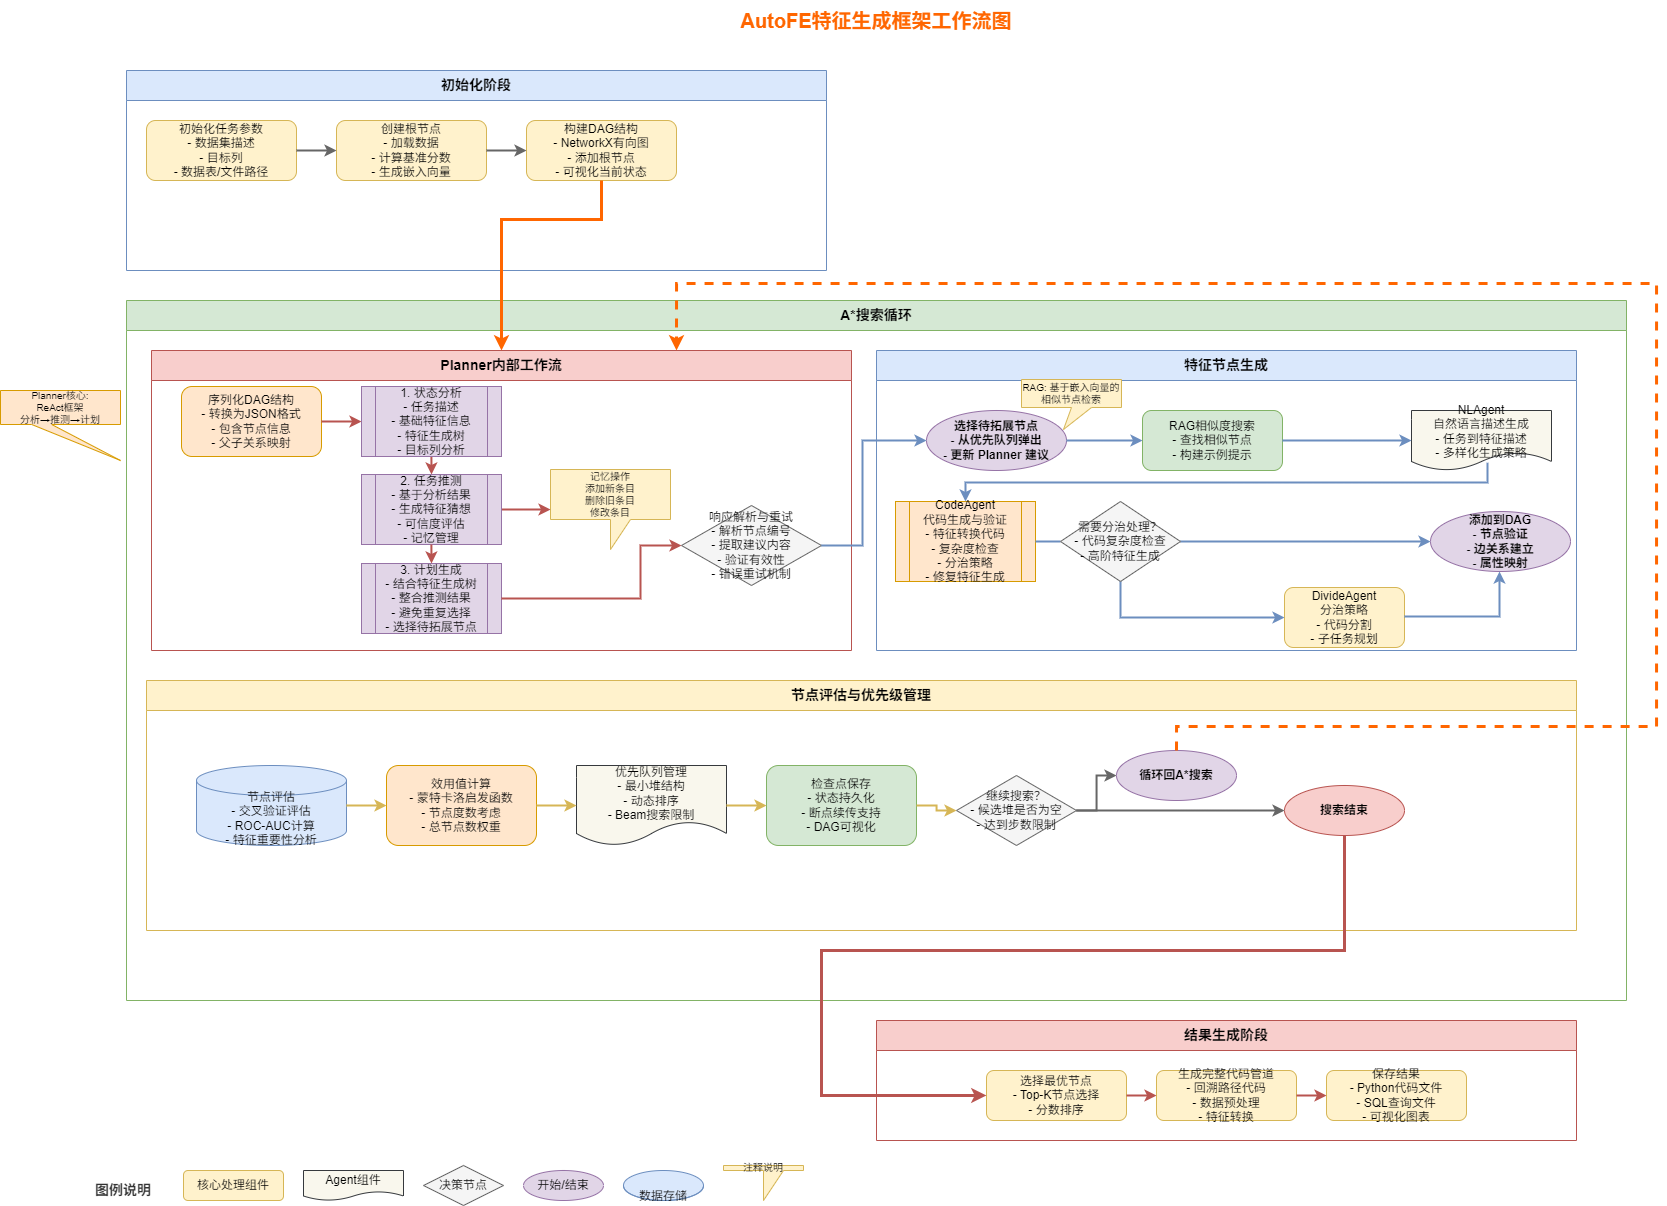

The diagram above was exported from draw.io. Its source (the exported page's mxGraphModel, read from the mxfile embedded in the PNG):
<mxGraphModel dx="3287" dy="905" grid="0" gridSize="10" guides="1" tooltips="1" connect="1" arrows="1" fold="1" page="1" pageScale="1" pageWidth="1600" pageHeight="1200" background="#ffffff" math="0" shadow="0">
  <root>
    <mxCell id="0" />
    <mxCell id="1" parent="0" />
    <mxCell id="title" value="AutoFE特征生成框架工作流图" style="text;html=1;strokeColor=none;fillColor=none;align=center;verticalAlign=middle;whiteSpace=wrap;rounded=0;fontSize=20;fontStyle=1;fontColor=#FF6600;" parent="1" vertex="1">
      <mxGeometry x="600" y="30" width="400" height="40" as="geometry" />
    </mxCell>
    <mxCell id="init_area" value="初始化阶段" style="swimlane;startSize=30;fillColor=#dae8fc;strokeColor=#6c8ebf;fontSize=14;fontStyle=1;horizontal=1;verticalAlign=top;align=center;" parent="1" vertex="1">
      <mxGeometry x="50" y="100" width="700" height="200" as="geometry" />
    </mxCell>
    <mxCell id="init_task" value="初始化任务参数&#10;- 数据集描述&#10;- 目标列&#10;- 数据表/文件路径" style="rounded=1;whiteSpace=wrap;html=1;fillColor=#fff2cc;strokeColor=#d6b656;fontSize=12;" parent="init_area" vertex="1">
      <mxGeometry x="20" y="50" width="150" height="60" as="geometry" />
    </mxCell>
    <mxCell id="init_root" value="创建根节点&#10;- 加载数据&#10;- 计算基准分数&#10;- 生成嵌入向量" style="rounded=1;whiteSpace=wrap;html=1;fillColor=#fff2cc;strokeColor=#d6b656;fontSize=12;" parent="init_area" vertex="1">
      <mxGeometry x="210" y="50" width="150" height="60" as="geometry" />
    </mxCell>
    <mxCell id="init_dag" value="构建DAG结构&#10;- NetworkX有向图&#10;- 添加根节点&#10;- 可视化当前状态" style="rounded=1;whiteSpace=wrap;html=1;fillColor=#fff2cc;strokeColor=#d6b656;fontSize=12;" parent="init_area" vertex="1">
      <mxGeometry x="400" y="50" width="150" height="60" as="geometry" />
    </mxCell>
    <mxCell id="edge1" style="edgeStyle=orthogonalEdgeStyle;rounded=0;orthogonalLoop=1;jettySize=auto;html=1;entryX=0;entryY=0.5;entryDx=0;entryDy=0;strokeWidth=2;strokeColor=#666666;" parent="init_area" source="init_task" target="init_root" edge="1">
      <mxGeometry relative="1" as="geometry" />
    </mxCell>
    <mxCell id="edge2" style="edgeStyle=orthogonalEdgeStyle;rounded=0;orthogonalLoop=1;jettySize=auto;html=1;entryX=0;entryY=0.5;entryDx=0;entryDy=0;strokeWidth=2;strokeColor=#666666;" parent="init_area" source="init_root" target="init_dag" edge="1">
      <mxGeometry relative="1" as="geometry" />
    </mxCell>
    <mxCell id="astar_area" value="A*搜索循环" style="swimlane;startSize=30;fillColor=#d5e8d4;strokeColor=#82b366;fontSize=14;fontStyle=1;horizontal=1;verticalAlign=top;align=center;" parent="1" vertex="1">
      <mxGeometry x="50" y="330" width="1500" height="700" as="geometry" />
    </mxCell>
    <mxCell id="planner_area" value="Planner内部工作流" style="swimlane;startSize=30;fillColor=#f8cecc;strokeColor=#b85450;fontSize=14;fontStyle=1;horizontal=1;verticalAlign=top;align=center;" parent="astar_area" vertex="1">
      <mxGeometry x="25" y="50" width="700" height="300" as="geometry" />
    </mxCell>
    <mxCell id="memory_ops" value="记忆操作&#10;添加新条目&#10;删除旧条目&#10;修改条目" style="shape=callout;whiteSpace=wrap;html=1;perimeter=calloutPerimeter;base=20;fillColor=#fff2cc;strokeColor=#d6b656;fontSize=10;" parent="planner_area" vertex="1">
      <mxGeometry x="399" y="119" width="120" height="80" as="geometry" />
    </mxCell>
    <mxCell id="planning_prompt" value="3. 计划生成&#10;- 结合特征生成树&#10;- 整合推测结果&#10;- 避免重复选择&#10;- 选择待拓展节点" style="shape=process;whiteSpace=wrap;html=1;backgroundOutline=1;fillColor=#e1d5e7;strokeColor=#9673a6;fontSize=12;" parent="planner_area" vertex="1">
      <mxGeometry x="210" y="213" width="140" height="70" as="geometry" />
    </mxCell>
    <mxCell id="parse_response" value="响应解析与重试&#10;- 解析节点编号&#10;- 提取建议内容&#10;- 验证有效性&#10;- 错误重试机制" style="rhombus;whiteSpace=wrap;html=1;fillColor=#f5f5f5;strokeColor=#666666;fontSize=12;" parent="planner_area" vertex="1">
      <mxGeometry x="530" y="155" width="140" height="80" as="geometry" />
    </mxCell>
    <mxCell id="edge5" style="edgeStyle=orthogonalEdgeStyle;rounded=0;orthogonalLoop=1;jettySize=auto;html=1;strokeWidth=2;strokeColor=#b85450;entryX=0.5;entryY=0;entryDx=0;entryDy=0;" parent="planner_area" target="7" edge="1">
      <mxGeometry relative="1" as="geometry">
        <mxPoint x="279.89969696969746" y="105" as="sourcePoint" />
        <mxPoint x="280" y="123" as="targetPoint" />
      </mxGeometry>
    </mxCell>
    <mxCell id="edge6" style="edgeStyle=orthogonalEdgeStyle;rounded=0;orthogonalLoop=1;jettySize=auto;html=1;entryX=0;entryY=0.5;entryDx=0;entryDy=0;strokeWidth=2;strokeColor=#b85450;exitX=1;exitY=0.5;exitDx=0;exitDy=0;" parent="planner_area" source="7" target="memory_ops" edge="1">
      <mxGeometry relative="1" as="geometry">
        <mxPoint x="350" y="185.030303030303" as="sourcePoint" />
      </mxGeometry>
    </mxCell>
    <mxCell id="edge8" style="edgeStyle=orthogonalEdgeStyle;rounded=0;orthogonalLoop=1;jettySize=auto;html=1;entryX=0;entryY=0.5;entryDx=0;entryDy=0;strokeWidth=2;strokeColor=#b85450;exitX=1;exitY=0.5;exitDx=0;exitDy=0;" parent="planner_area" source="planning_prompt" target="parse_response" edge="1">
      <mxGeometry relative="1" as="geometry">
        <Array as="points">
          <mxPoint x="489" y="248" />
          <mxPoint x="489" y="195" />
        </Array>
      </mxGeometry>
    </mxCell>
    <mxCell id="4" value="序列化DAG结构&#10;- 转换为JSON格式&#10;- 包含节点信息&#10;- 父子关系映射" style="rounded=1;whiteSpace=wrap;html=1;fillColor=#ffe6cc;strokeColor=#d79b00;fontSize=12;" vertex="1" parent="planner_area">
      <mxGeometry x="30" y="36" width="140" height="70" as="geometry" />
    </mxCell>
    <mxCell id="5" style="edgeStyle=orthogonalEdgeStyle;rounded=0;orthogonalLoop=1;jettySize=auto;html=1;entryX=0;entryY=0.5;entryDx=0;entryDy=0;strokeWidth=2;strokeColor=#b85450;" edge="1" source="4" target="6" parent="planner_area">
      <mxGeometry relative="1" as="geometry" />
    </mxCell>
    <mxCell id="6" value="1. 状态分析&#10;- 任务描述&#10;- 基础特征信息&#10;- 特征生成树&#10;- 目标列分析" style="shape=process;whiteSpace=wrap;html=1;backgroundOutline=1;fillColor=#e1d5e7;strokeColor=#9673a6;fontSize=12;" vertex="1" parent="planner_area">
      <mxGeometry x="210" y="36" width="140" height="70" as="geometry" />
    </mxCell>
    <mxCell id="7" value="2. 任务推测&#10;- 基于分析结果&#10;- 生成特征猜想&#10;- 可信度评估&#10;- 记忆管理" style="shape=process;whiteSpace=wrap;html=1;backgroundOutline=1;fillColor=#e1d5e7;strokeColor=#9673a6;fontSize=12;" vertex="1" parent="planner_area">
      <mxGeometry x="210" y="124" width="140" height="70" as="geometry" />
    </mxCell>
    <mxCell id="10" style="edgeStyle=orthogonalEdgeStyle;rounded=0;orthogonalLoop=1;jettySize=auto;html=1;strokeWidth=2;strokeColor=#b85450;entryX=0.5;entryY=0;entryDx=0;entryDy=0;" edge="1" parent="planner_area" target="planning_prompt">
      <mxGeometry relative="1" as="geometry">
        <mxPoint x="279.8796969696973" y="194.0000000000001" as="sourcePoint" />
        <mxPoint x="279.98" y="213" as="targetPoint" />
      </mxGeometry>
    </mxCell>
    <mxCell id="node_process_area" value="特征节点生成" style="swimlane;startSize=30;fillColor=#dae8fc;strokeColor=#6c8ebf;fontSize=14;fontStyle=1;horizontal=1;verticalAlign=top;align=center;" parent="astar_area" vertex="1">
      <mxGeometry x="750" y="50" width="700" height="300" as="geometry" />
    </mxCell>
    <mxCell id="select_node" value="选择待拓展节点&#10;- 从优先队列弹出&#10;- 更新 Planner 建议" style="ellipse;whiteSpace=wrap;html=1;fillColor=#e1d5e7;strokeColor=#9673a6;fontSize=12;fontStyle=1;" parent="node_process_area" vertex="1">
      <mxGeometry x="50" y="60" width="140" height="60" as="geometry" />
    </mxCell>
    <mxCell id="rag_search" value="RAG相似度搜索&#10;- 查找相似节点&#10;- 构建示例提示" style="rounded=1;whiteSpace=wrap;html=1;fillColor=#d5e8d4;strokeColor=#82b366;fontSize=12;" parent="node_process_area" vertex="1">
      <mxGeometry x="266" y="60" width="140" height="60" as="geometry" />
    </mxCell>
    <mxCell id="nl_agent" value="NLAgent&#10;自然语言描述生成&#10;- 任务到特征描述&#10;- 多样化生成策略" style="shape=document;whiteSpace=wrap;html=1;boundedLbl=1;backgroundOutline=1;fillColor=#f9f7ed;strokeColor=#36393d;fontSize=12;" parent="node_process_area" vertex="1">
      <mxGeometry x="535" y="60" width="140" height="60" as="geometry" />
    </mxCell>
    <mxCell id="code_generation" value="CodeAgent&#10;代码生成与验证&#10;- 特征转换代码&#10;- 复杂度检查&#10;- 分治策略&#10;- 修复特征生成" style="shape=process;whiteSpace=wrap;html=1;backgroundOutline=1;fillColor=#ffe6cc;strokeColor=#d79b00;fontSize=12;" parent="node_process_area" vertex="1">
      <mxGeometry x="19" y="151" width="140" height="80" as="geometry" />
    </mxCell>
    <mxCell id="divide_agent" value="DivideAgent&#10;分治策略&#10;- 代码分割&#10;- 子任务规划" style="rounded=1;whiteSpace=wrap;html=1;fillColor=#fff2cc;strokeColor=#d6b656;fontSize=12;" parent="node_process_area" vertex="1">
      <mxGeometry x="408" y="237" width="120" height="60" as="geometry" />
    </mxCell>
    <mxCell id="add_to_dag" value="添加到DAG&#10;- 节点验证&#10;- 边关系建立&#10;- 属性映射" style="ellipse;whiteSpace=wrap;html=1;fillColor=#e1d5e7;strokeColor=#9673a6;fontSize=12;fontStyle=1;" parent="node_process_area" vertex="1">
      <mxGeometry x="554" y="161" width="140" height="60" as="geometry" />
    </mxCell>
    <mxCell id="edge10" style="edgeStyle=orthogonalEdgeStyle;rounded=0;orthogonalLoop=1;jettySize=auto;html=1;entryX=0;entryY=0.5;entryDx=0;entryDy=0;strokeWidth=2;strokeColor=#6c8ebf;" parent="node_process_area" source="select_node" target="rag_search" edge="1">
      <mxGeometry relative="1" as="geometry" />
    </mxCell>
    <mxCell id="edge11" style="edgeStyle=orthogonalEdgeStyle;rounded=0;orthogonalLoop=1;jettySize=auto;html=1;entryX=0;entryY=0.5;entryDx=0;entryDy=0;strokeWidth=2;strokeColor=#6c8ebf;" parent="node_process_area" source="rag_search" target="nl_agent" edge="1">
      <mxGeometry relative="1" as="geometry" />
    </mxCell>
    <mxCell id="edge14" style="edgeStyle=orthogonalEdgeStyle;rounded=0;orthogonalLoop=1;jettySize=auto;html=1;entryX=0;entryY=0.5;entryDx=0;entryDy=0;strokeWidth=2;strokeColor=#6c8ebf;exitX=0.5;exitY=1;exitDx=0;exitDy=0;" parent="node_process_area" source="divide_check" target="divide_agent" edge="1">
      <mxGeometry relative="1" as="geometry" />
    </mxCell>
    <mxCell id="edge15" style="edgeStyle=orthogonalEdgeStyle;rounded=0;orthogonalLoop=1;jettySize=auto;html=1;entryX=0;entryY=0.5;entryDx=0;entryDy=0;strokeWidth=2;strokeColor=#6c8ebf;startArrow=none;" parent="node_process_area" source="divide_check" target="add_to_dag" edge="1">
      <mxGeometry relative="1" as="geometry">
        <mxPoint x="387" y="200" as="targetPoint" />
      </mxGeometry>
    </mxCell>
    <mxCell id="edge17" style="edgeStyle=orthogonalEdgeStyle;rounded=0;orthogonalLoop=1;jettySize=auto;html=1;entryX=0.5;entryY=1;entryDx=0;entryDy=0;strokeWidth=2;strokeColor=#6c8ebf;" parent="node_process_area" source="divide_agent" target="add_to_dag" edge="1">
      <mxGeometry relative="1" as="geometry">
        <Array as="points">
          <mxPoint x="623" y="266" />
        </Array>
      </mxGeometry>
    </mxCell>
    <mxCell id="note1" value="RAG: 基于嵌入向量的&#10;相似节点检索" style="shape=callout;whiteSpace=wrap;html=1;perimeter=calloutPerimeter;base=20;fillColor=#fff2cc;strokeColor=#d6b656;fontSize=10;position2=0.42;size=22;position=0.5;" parent="node_process_area" vertex="1">
      <mxGeometry x="145" y="29" width="100" height="50" as="geometry" />
    </mxCell>
    <mxCell id="30" style="edgeStyle=orthogonalEdgeStyle;rounded=0;orthogonalLoop=1;jettySize=auto;html=1;entryX=0.5;entryY=0;entryDx=0;entryDy=0;strokeWidth=2;strokeColor=#6c8ebf;exitX=0.542;exitY=0.872;exitDx=0;exitDy=0;exitPerimeter=0;" edge="1" parent="node_process_area" source="nl_agent" target="code_generation">
      <mxGeometry relative="1" as="geometry">
        <mxPoint x="416" y="100" as="sourcePoint" />
        <mxPoint x="545" y="100" as="targetPoint" />
        <Array as="points">
          <mxPoint x="611" y="132" />
          <mxPoint x="89" y="132" />
        </Array>
      </mxGeometry>
    </mxCell>
    <mxCell id="31" value="" style="edgeStyle=orthogonalEdgeStyle;rounded=0;orthogonalLoop=1;jettySize=auto;html=1;entryX=0;entryY=0.5;entryDx=0;entryDy=0;strokeWidth=2;strokeColor=#6c8ebf;endArrow=none;" edge="1" parent="node_process_area" source="code_generation" target="divide_check">
      <mxGeometry relative="1" as="geometry">
        <mxPoint x="965" y="564" as="sourcePoint" />
        <mxPoint x="1187" y="580" as="targetPoint" />
      </mxGeometry>
    </mxCell>
    <mxCell id="divide_check" value="需要分治处理？&#10;- 代码复杂度检查&#10;- 高阶特征生成" style="rhombus;whiteSpace=wrap;html=1;fillColor=#f5f5f5;strokeColor=#666666;fontSize=12;" parent="node_process_area" vertex="1">
      <mxGeometry x="184" y="151" width="120" height="80" as="geometry" />
    </mxCell>
    <mxCell id="eval_area" value="节点评估与优先级管理" style="swimlane;startSize=30;fillColor=#fff2cc;strokeColor=#d6b656;fontSize=14;fontStyle=1;horizontal=1;verticalAlign=top;align=center;" parent="astar_area" vertex="1">
      <mxGeometry x="20" y="380" width="1430" height="250" as="geometry" />
    </mxCell>
    <mxCell id="evaluate_node" value="节点评估&#10;- 交叉验证评估&#10;- ROC-AUC计算&#10;- 特征重要性分析" style="shape=cylinder3;whiteSpace=wrap;html=1;boundedLbl=1;backgroundOutline=1;size=15;fillColor=#dae8fc;strokeColor=#6c8ebf;fontSize=12;" parent="eval_area" vertex="1">
      <mxGeometry x="50" y="85" width="150" height="80" as="geometry" />
    </mxCell>
    <mxCell id="utility_calc" value="效用值计算&#10;- 蒙特卡洛启发函数&#10;- 节点度数考虑&#10;- 总节点数权重" style="rounded=1;whiteSpace=wrap;html=1;fillColor=#ffe6cc;strokeColor=#d79b00;fontSize=12;" parent="eval_area" vertex="1">
      <mxGeometry x="240" y="85" width="150" height="80" as="geometry" />
    </mxCell>
    <mxCell id="priority_queue" value="优先队列管理&#10;- 最小堆结构&#10;- 动态排序&#10;- Beam搜索限制" style="shape=document;whiteSpace=wrap;html=1;boundedLbl=1;backgroundOutline=1;fillColor=#f9f7ed;strokeColor=#36393d;fontSize=12;" parent="eval_area" vertex="1">
      <mxGeometry x="430" y="85" width="150" height="80" as="geometry" />
    </mxCell>
    <mxCell id="checkpoint" value="检查点保存&#10;- 状态持久化&#10;- 断点续传支持&#10;- DAG可视化" style="rounded=1;whiteSpace=wrap;html=1;fillColor=#d5e8d4;strokeColor=#82b366;fontSize=12;" parent="eval_area" vertex="1">
      <mxGeometry x="620" y="85" width="150" height="80" as="geometry" />
    </mxCell>
    <mxCell id="continue_check" value="继续搜索？&#10;- 候选堆是否为空&#10;- 达到步数限制" style="rhombus;whiteSpace=wrap;html=1;fillColor=#f5f5f5;strokeColor=#666666;fontSize=12;" parent="eval_area" vertex="1">
      <mxGeometry x="810" y="95" width="120" height="70" as="geometry" />
    </mxCell>
    <mxCell id="loop_back" value="循环回A*搜索" style="ellipse;whiteSpace=wrap;html=1;fillColor=#e1d5e7;strokeColor=#9673a6;fontSize=12;fontStyle=1;" parent="eval_area" vertex="1">
      <mxGeometry x="970" y="70" width="120" height="50" as="geometry" />
    </mxCell>
    <mxCell id="end_search" value="搜索结束" style="ellipse;whiteSpace=wrap;html=1;fillColor=#f8cecc;strokeColor=#b85450;fontSize=12;fontStyle=1;" parent="eval_area" vertex="1">
      <mxGeometry x="1138" y="105" width="120" height="50" as="geometry" />
    </mxCell>
    <mxCell id="edge19" style="edgeStyle=orthogonalEdgeStyle;rounded=0;orthogonalLoop=1;jettySize=auto;html=1;entryX=0;entryY=0.5;entryDx=0;entryDy=0;strokeWidth=2;strokeColor=#d6b656;" parent="eval_area" source="evaluate_node" target="utility_calc" edge="1">
      <mxGeometry relative="1" as="geometry" />
    </mxCell>
    <mxCell id="edge20" style="edgeStyle=orthogonalEdgeStyle;rounded=0;orthogonalLoop=1;jettySize=auto;html=1;entryX=0;entryY=0.5;entryDx=0;entryDy=0;strokeWidth=2;strokeColor=#d6b656;" parent="eval_area" source="utility_calc" target="priority_queue" edge="1">
      <mxGeometry relative="1" as="geometry" />
    </mxCell>
    <mxCell id="edge21" style="edgeStyle=orthogonalEdgeStyle;rounded=0;orthogonalLoop=1;jettySize=auto;html=1;entryX=0;entryY=0.5;entryDx=0;entryDy=0;strokeWidth=2;strokeColor=#d6b656;" parent="eval_area" source="priority_queue" target="checkpoint" edge="1">
      <mxGeometry relative="1" as="geometry" />
    </mxCell>
    <mxCell id="edge22" style="edgeStyle=orthogonalEdgeStyle;rounded=0;orthogonalLoop=1;jettySize=auto;html=1;entryX=0;entryY=0.5;entryDx=0;entryDy=0;strokeWidth=2;strokeColor=#d6b656;" parent="eval_area" source="checkpoint" target="continue_check" edge="1">
      <mxGeometry relative="1" as="geometry" />
    </mxCell>
    <mxCell id="edge23" style="edgeStyle=orthogonalEdgeStyle;rounded=0;orthogonalLoop=1;jettySize=auto;html=1;entryX=0;entryY=0.5;entryDx=0;entryDy=0;strokeWidth=2;strokeColor=#666666;" parent="eval_area" source="continue_check" target="loop_back" edge="1">
      <mxGeometry relative="1" as="geometry" />
    </mxCell>
    <mxCell id="edge24" style="edgeStyle=orthogonalEdgeStyle;rounded=0;orthogonalLoop=1;jettySize=auto;html=1;entryX=0;entryY=0.5;entryDx=0;entryDy=0;strokeWidth=2;strokeColor=#666666;" parent="eval_area" source="continue_check" target="end_search" edge="1">
      <mxGeometry relative="1" as="geometry" />
    </mxCell>
    <mxCell id="edge9" style="edgeStyle=orthogonalEdgeStyle;rounded=0;orthogonalLoop=1;jettySize=auto;html=1;entryX=0;entryY=0.5;entryDx=0;entryDy=0;strokeWidth=2;strokeColor=#6c8ebf;exitX=1;exitY=0.5;exitDx=0;exitDy=0;" parent="astar_area" source="parse_response" target="select_node" edge="1">
      <mxGeometry relative="1" as="geometry">
        <Array as="points">
          <mxPoint x="736" y="245" />
          <mxPoint x="736" y="140" />
        </Array>
        <mxPoint x="370" y="333" as="sourcePoint" />
      </mxGeometry>
    </mxCell>
    <mxCell id="output_area" value="结果生成阶段" style="swimlane;startSize=30;fillColor=#f8cecc;strokeColor=#b85450;fontSize=14;fontStyle=1;horizontal=1;verticalAlign=top;align=center;" parent="1" vertex="1">
      <mxGeometry x="800" y="1050" width="700" height="120" as="geometry" />
    </mxCell>
    <mxCell id="best_nodes" value="选择最优节点&#10;- Top-K节点选择&#10;- 分数排序" style="rounded=1;whiteSpace=wrap;html=1;fillColor=#fff2cc;strokeColor=#d6b656;fontSize=12;" parent="output_area" vertex="1">
      <mxGeometry x="110" y="50" width="140" height="50" as="geometry" />
    </mxCell>
    <mxCell id="code_pipeline" value="生成完整代码管道&#10;- 回溯路径代码&#10;- 数据预处理&#10;- 特征转换" style="rounded=1;whiteSpace=wrap;html=1;fillColor=#fff2cc;strokeColor=#d6b656;fontSize=12;" parent="output_area" vertex="1">
      <mxGeometry x="280" y="50" width="140" height="50" as="geometry" />
    </mxCell>
    <mxCell id="store_results" value="保存结果&#10;- Python代码文件&#10;- SQL查询文件&#10;- 可视化图表" style="rounded=1;whiteSpace=wrap;html=1;fillColor=#fff2cc;strokeColor=#d6b656;fontSize=12;" parent="output_area" vertex="1">
      <mxGeometry x="450" y="50" width="140" height="50" as="geometry" />
    </mxCell>
    <mxCell id="edge27" style="edgeStyle=orthogonalEdgeStyle;rounded=0;orthogonalLoop=1;jettySize=auto;html=1;entryX=0;entryY=0.5;entryDx=0;entryDy=0;strokeWidth=2;strokeColor=#b85450;" parent="output_area" source="best_nodes" target="code_pipeline" edge="1">
      <mxGeometry relative="1" as="geometry" />
    </mxCell>
    <mxCell id="edge28" style="edgeStyle=orthogonalEdgeStyle;rounded=0;orthogonalLoop=1;jettySize=auto;html=1;entryX=0;entryY=0.5;entryDx=0;entryDy=0;strokeWidth=2;strokeColor=#b85450;" parent="output_area" source="code_pipeline" target="store_results" edge="1">
      <mxGeometry relative="1" as="geometry" />
    </mxCell>
    <mxCell id="edge3" style="edgeStyle=orthogonalEdgeStyle;rounded=0;orthogonalLoop=1;jettySize=auto;html=1;entryX=0.5;entryY=0;entryDx=0;entryDy=0;strokeWidth=3;strokeColor=#FF6600;exitX=0.5;exitY=1;exitDx=0;exitDy=0;" parent="1" source="init_dag" target="planner_area" edge="1">
      <mxGeometry relative="1" as="geometry">
        <Array as="points">
          <mxPoint x="525" y="249" />
          <mxPoint x="425" y="249" />
        </Array>
      </mxGeometry>
    </mxCell>
    <mxCell id="edge25" style="edgeStyle=orthogonalEdgeStyle;rounded=0;orthogonalLoop=1;jettySize=auto;html=1;entryX=0.75;entryY=0;entryDx=0;entryDy=0;strokeWidth=3;strokeColor=#FF6600;dashed=1;" parent="1" source="loop_back" target="planner_area" edge="1">
      <mxGeometry relative="1" as="geometry">
        <Array as="points">
          <mxPoint x="1100" y="756" />
          <mxPoint x="1580" y="756" />
          <mxPoint x="1580" y="313" />
          <mxPoint x="600" y="313" />
        </Array>
      </mxGeometry>
    </mxCell>
    <mxCell id="edge26" style="edgeStyle=orthogonalEdgeStyle;rounded=0;orthogonalLoop=1;jettySize=auto;html=1;entryX=0;entryY=0.5;entryDx=0;entryDy=0;strokeWidth=3;strokeColor=#b85450;exitX=0.5;exitY=1;exitDx=0;exitDy=0;" parent="1" source="end_search" target="best_nodes" edge="1">
      <mxGeometry relative="1" as="geometry">
        <Array as="points">
          <mxPoint x="1268" y="980" />
          <mxPoint x="745" y="980" />
          <mxPoint x="745" y="1125" />
        </Array>
      </mxGeometry>
    </mxCell>
    <mxCell id="note3" value="Planner核心:&#10;ReAct框架&#10;分析→推测→计划" style="shape=callout;whiteSpace=wrap;html=1;perimeter=calloutPerimeter;base=20;fillColor=#ffe6cc;strokeColor=#d79b00;fontSize=10;size=36;position=0.26;position2=1;" parent="1" vertex="1">
      <mxGeometry x="-76" y="420" width="120" height="70" as="geometry" />
    </mxCell>
    <mxCell id="legend_title" value="图例说明" style="text;html=1;strokeColor=none;fillColor=none;align=center;verticalAlign=middle;whiteSpace=wrap;rounded=0;fontSize=14;fontStyle=1;fontColor=#333333;" parent="1" vertex="1">
      <mxGeometry x="7" y="1205" width="80" height="30" as="geometry" />
    </mxCell>
    <mxCell id="legend1" value="核心处理组件" style="rounded=1;whiteSpace=wrap;html=1;fillColor=#fff2cc;strokeColor=#d6b656;fontSize=12;" parent="1" vertex="1">
      <mxGeometry x="107" y="1200" width="100" height="30" as="geometry" />
    </mxCell>
    <mxCell id="legend2" value="Agent组件" style="shape=document;whiteSpace=wrap;html=1;boundedLbl=1;backgroundOutline=1;fillColor=#f9f7ed;strokeColor=#36393d;fontSize=12;" parent="1" vertex="1">
      <mxGeometry x="227" y="1200" width="100" height="30" as="geometry" />
    </mxCell>
    <mxCell id="legend3" value="决策节点" style="rhombus;whiteSpace=wrap;html=1;fillColor=#f5f5f5;strokeColor=#666666;fontSize=12;" parent="1" vertex="1">
      <mxGeometry x="347" y="1195" width="80" height="40" as="geometry" />
    </mxCell>
    <mxCell id="legend4" value="开始/结束" style="ellipse;whiteSpace=wrap;html=1;fillColor=#e1d5e7;strokeColor=#9673a6;fontSize=12;" parent="1" vertex="1">
      <mxGeometry x="447" y="1200" width="80" height="30" as="geometry" />
    </mxCell>
    <mxCell id="legend5" value="数据存储" style="shape=cylinder3;whiteSpace=wrap;html=1;boundedLbl=1;backgroundOutline=1;size=15;fillColor=#dae8fc;strokeColor=#6c8ebf;fontSize=12;" parent="1" vertex="1">
      <mxGeometry x="547" y="1200" width="80" height="30" as="geometry" />
    </mxCell>
    <mxCell id="legend6" value="注释说明" style="shape=callout;whiteSpace=wrap;html=1;perimeter=calloutPerimeter;base=20;fillColor=#fff2cc;strokeColor=#d6b656;fontSize=10;" parent="1" vertex="1">
      <mxGeometry x="647" y="1195" width="80" height="35" as="geometry" />
    </mxCell>
  </root>
</mxGraphModel>